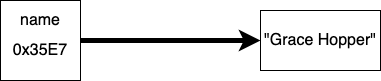

The diagram above was exported from draw.io. Its source (the exported page's mxGraphModel, read from the mxfile embedded in the PNG):
<mxGraphModel dx="1106" dy="744" grid="1" gridSize="10" guides="1" tooltips="1" connect="1" arrows="1" fold="1" page="1" pageScale="1" pageWidth="850" pageHeight="1100" math="0" shadow="0">
  <root>
    <mxCell id="0" />
    <mxCell id="1" parent="0" />
    <mxCell id="LIUDtOeo7iHRZeGETyqD-1" value="name" style="text;html=1;strokeColor=none;fillColor=none;align=center;verticalAlign=middle;whiteSpace=wrap;rounded=0;fontSize=16;" vertex="1" parent="1">
      <mxGeometry x="110" y="170" width="40" height="20" as="geometry" />
    </mxCell>
    <mxCell id="LIUDtOeo7iHRZeGETyqD-2" value="0x35E7" style="text;html=1;strokeColor=none;fillColor=none;align=center;verticalAlign=middle;whiteSpace=wrap;rounded=0;fontSize=16;" vertex="1" parent="1">
      <mxGeometry x="110" y="200" width="40" height="20" as="geometry" />
    </mxCell>
    <mxCell id="LIUDtOeo7iHRZeGETyqD-4" style="edgeStyle=orthogonalEdgeStyle;rounded=0;orthogonalLoop=1;jettySize=auto;html=1;exitX=1;exitY=0.5;exitDx=0;exitDy=0;fontSize=16;strokeWidth=5;" edge="1" parent="1" source="LIUDtOeo7iHRZeGETyqD-3">
      <mxGeometry relative="1" as="geometry">
        <mxPoint x="350" y="200" as="targetPoint" />
      </mxGeometry>
    </mxCell>
    <mxCell id="LIUDtOeo7iHRZeGETyqD-3" value="" style="whiteSpace=wrap;html=1;aspect=fixed;fontSize=16;fillColor=none;" vertex="1" parent="1">
      <mxGeometry x="90" y="160" width="80" height="80" as="geometry" />
    </mxCell>
    <mxCell id="LIUDtOeo7iHRZeGETyqD-5" value="&quot;Grace Hopper&quot;" style="rounded=0;whiteSpace=wrap;html=1;fillColor=none;fontSize=16;" vertex="1" parent="1">
      <mxGeometry x="350" y="170" width="120" height="60" as="geometry" />
    </mxCell>
  </root>
</mxGraphModel>